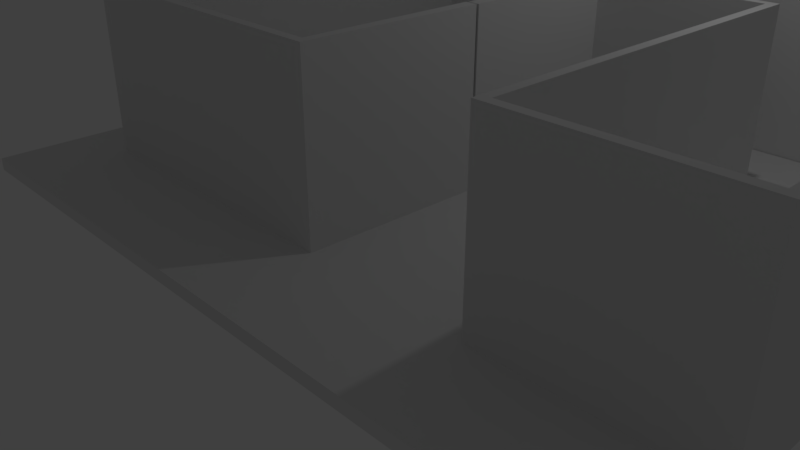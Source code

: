 # Source: testmap.blend  (saved by Blender 2.79.0; exported with 4.5.12 LTS)
import bpy
from mathutils import Matrix  # noqa: F401  (used for matrix-valued properties, if any)

bpy.ops.wm.read_factory_settings(use_empty=True)
scene = bpy.context.scene
scene.name = 'Scene'

# ---- collections
col_collection_1 = bpy.data.collections.new('Collection 1'); scene.collection.children.link(col_collection_1)

# ---- materials (node trees are filled in below, after node groups)
mat_material = bpy.data.materials.new('Material')
mat_material.alpha_threshold = 0.0
mat_material.use_transparent_shadow = False
mat_material.roughness = 0.5
mat_material.line_color = (0.0, 0.0, 0.0, 1.0)

# ---- material node trees

# ---- world
world_world = bpy.data.worlds.new('World'); scene.world = world_world
world_world.color = (0.05088, 0.05088, 0.05088)
world_world.use_sun_shadow = False
world_world.sun_shadow_jitter_overblur = 0.0
world_world.cycles.sampling_method = 'MANUAL'

# ---- cameras
cam_camera = bpy.data.cameras.new('Camera')
cam_camera.clip_end = 100.0
cam_camera.lens = 35.0
cam_camera.sensor_width = 32.0
cam_camera.sensor_height = 18.0
cam_camera.ortho_scale = 7.314
cam_camera.dof.focus_distance = 0.0
cam_camera.dof.aperture_fstop = 128.0

# ---- lights
light_lamp = bpy.data.lights.new('Lamp', 'POINT')
light_lamp.transmission_factor = 0.0
light_lamp.cutoff_distance = 30.0
light_lamp.energy = 100.0
light_lamp.shadow_buffer_clip_start = 1.001
light_lamp.shadow_soft_size = 0.1
light_lamp.shadow_maximum_resolution = 0.006
light_lamp.use_absolute_resolution = True

# ---- meshes
me_cube = bpy.data.meshes.new('Cube')
me_cube.from_pydata([(-3.725e-08, -2.98e-08, 0.0), (2.02, 2.015, 2.0), (2.02, 2.015, 0.0), (-3.725e-08, 2.015, 0.0), (-3.725e-08, 2.015, 2.0), (-3.725e-08, 2.015, 2.0), (-3.725e-08, 2.015, 0.0), (-3.725e-08, -2.98e-08, 2.0), (2.02, -1.967, 2.0), (2.02, -1.967, 0.0), (3.961, -1.967, 2.0), (3.961, -1.967, 0.0), (3.961, 3.137, 2.0), (3.961, 3.137, 0.0), (-3.171, 3.137, 2.0), (-3.171, 3.137, 0.0), (-3.171, -1.92, 2.0), (-3.171, -1.92, 0.0), (-0.01489, -1.92, 2.0), (-0.01489, -1.92, 0.0), (-0.01489, -0.01554, 2.0), (-0.01489, -0.01554, 0.0), (-3.978, 3.128, 0.0), (3.978, 3.128, 0.0), (-3.978, -3.128, 0.0), (3.978, -3.128, 0.0), (0.134, -2.98e-08, 0.0), (1.925, 1.921, 2.0), (1.925, 1.921, 0.0), (-3.725e-08, 1.881, 0.0), (-3.725e-08, 1.881, 2.0), (0.134, 2.015, 2.0), (0.134, 2.015, 0.0), (0.134, -2.98e-08, 2.0), (1.925, -2.062, 2.0), (1.925, -2.062, 0.0), (4.056, -2.062, 2.0), (4.056, -2.062, 0.0), (4.056, 3.232, 2.0), (4.056, 3.232, 0.0), (-3.265, 3.232, 2.0), (-3.265, 3.232, 0.0), (-3.265, -2.015, 2.0), (-3.265, -2.015, 0.0), (0.07986, -2.015, 2.0), (0.07986, -2.015, 0.0), (0.1191, -0.01554, 2.0), (0.1191, -0.01554, 0.0), (-3.978, 3.128, 0.134), (3.978, 3.128, 0.134), (-3.978, -3.128, 0.134), (3.978, -3.128, 0.134)], [], [(17, 16, 18, 19), (15, 14, 16, 17), (13, 12, 14, 15), (11, 10, 12, 13), (9, 8, 10, 11), (2, 1, 8, 9), (3, 4, 1, 2), (6, 5, 4, 3), (0, 7, 5, 6), (19, 18, 20, 21), (22, 23, 25, 24), (43, 45, 44, 42), (41, 43, 42, 40), (39, 41, 40, 38), (37, 39, 38, 36), (35, 37, 36, 34), (28, 35, 34, 27), (29, 28, 27, 30), (32, 29, 30, 31), (26, 32, 31, 33), (45, 47, 46, 44), (48, 50, 51, 49), (10, 8, 34, 36), (2, 9, 35, 28), (8, 1, 27, 34), (3, 2, 28, 29), (1, 4, 30, 27), (6, 3, 29, 32), (4, 5, 31, 30), (0, 6, 32, 26), (5, 7, 33, 31), (7, 0, 26, 33), (9, 11, 37, 35), (12, 10, 36, 38), (11, 13, 39, 37), (14, 12, 38, 40), (13, 15, 41, 39), (16, 14, 40, 42), (15, 17, 43, 41), (18, 16, 42, 44), (17, 19, 45, 43), (21, 20, 46, 47), (20, 18, 44, 46), (19, 21, 47, 45), (22, 24, 50, 48), (23, 22, 48, 49), (25, 23, 49, 51), (24, 25, 51, 50)])
me_cube.materials.append(mat_material)
me_cube.use_remesh_preserve_volume = False
me_cube.use_remesh_preserve_attributes = False
me_cube.use_mirror_vertex_groups = False
me_cube.update()

# ---- objects
ob_cube = bpy.data.objects.new('Cube', me_cube)
ob_lamp = bpy.data.objects.new('Lamp', light_lamp)
ob_camera = bpy.data.objects.new('Camera', cam_camera)

# ---- transforms, parenting, visibility, modifiers, constraints
ob_cube.location = (0.3519, 0.754, -0.2693)
ob_cube.scale = (1.857, 1.857, 1.857)
ob_cube.lock_rotations_4d = False
ob_cube.empty_display_type = 'ARROWS'
ob_cube.lineart.crease_threshold = 0.0
ob_lamp.location = (4.268, 3.439, 7.75)
ob_lamp.rotation_euler = (0.6503, 0.05522, 1.866)
ob_lamp.scale = (1.857, 1.857, 1.857)
ob_lamp.lock_rotations_4d = False
ob_lamp.empty_display_type = 'ARROWS'
ob_lamp.color = (0.0, 0.0, 0.0, 0.0)
ob_lamp.lineart.crease_threshold = 0.0
ob_camera.location = (10.59, -10.51, 6.71)
ob_camera.rotation_euler = (1.109, 0.0, 0.8149)
ob_camera.scale = (1.857, 1.857, 1.857)
ob_camera.lock_rotations_4d = False
ob_camera.empty_display_type = 'ARROWS'
ob_camera.color = (0.0, 0.0, 0.0, 0.0)
ob_camera.display_type = 'WIRE'
ob_camera.lineart.crease_threshold = 0.0

# ---- collection membership
col_collection_1.objects.link(ob_cube)
col_collection_1.objects.link(ob_lamp)
col_collection_1.objects.link(ob_camera)

# ---- scene / render settings (as saved in the file)
scene.camera = ob_camera
scene.frame_start = 1; scene.frame_end = 250; scene.frame_set(1)
scene.render.engine = 'BLENDER_EEVEE_NEXT'
scene.render.resolution_percentage = 50
scene.render.dither_intensity = 0.0
scene.cycles.use_denoising = False
scene.cycles.samples = 128
scene.cycles.sampling_pattern = 'TABULATED_SOBOL'
scene.cycles.use_adaptive_sampling = False
scene.cycles.use_light_tree = False
scene.cycles.blur_glossy = 0.0
scene.cycles.sample_clamp_indirect = 0.0
scene.view_settings.view_transform = 'Standard'
bpy.context.view_layer.update()
